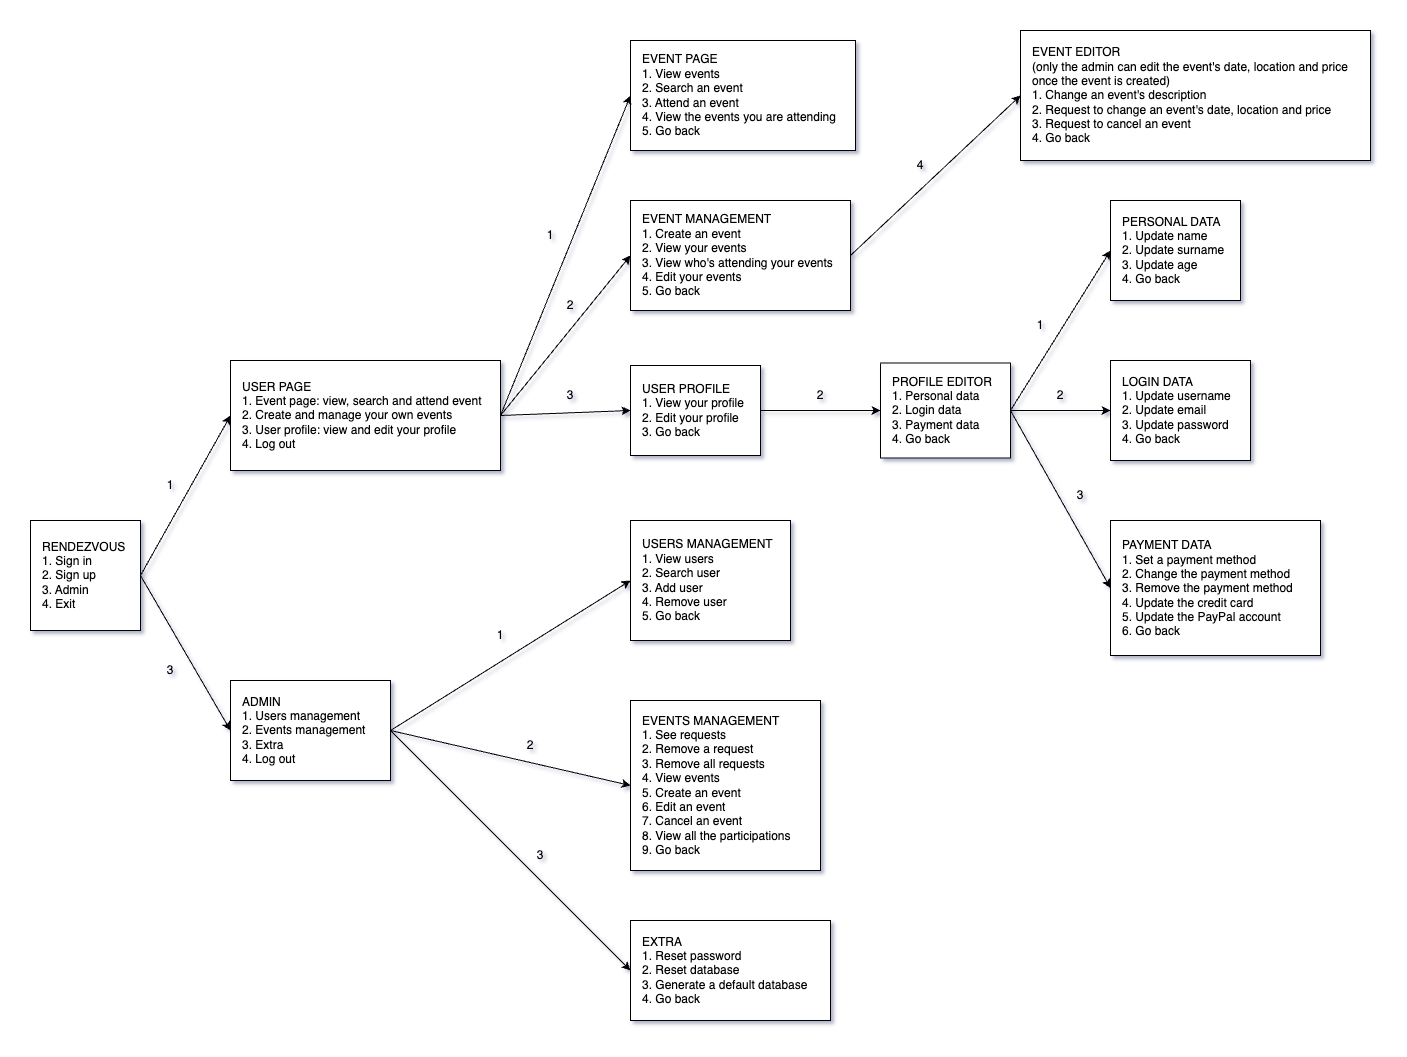

The diagram above was exported from draw.io. Its source (the exported page's mxGraphModel, read from the mxfile embedded in the PNG):
<mxGraphModel dx="1590" dy="2381" grid="1" gridSize="10" guides="1" tooltips="1" connect="1" arrows="1" fold="1" page="1" pageScale="1" pageWidth="827" pageHeight="1169" math="0" shadow="0">
  <root>
    <mxCell id="0" />
    <mxCell id="1" parent="0" />
    <mxCell id="RgY5TkkTzBITuK21L_si-1" value="RENDEZVOUS&lt;div&gt;1. Sign in&lt;/div&gt;&lt;div&gt;2. Sign up&lt;/div&gt;&lt;div&gt;3. Admin&lt;/div&gt;&lt;div&gt;4. Exit&lt;/div&gt;" style="rounded=0;whiteSpace=wrap;html=1;align=left;labelPosition=center;verticalLabelPosition=middle;verticalAlign=middle;textDirection=ltr;horizontal=1;spacingLeft=10;" parent="1" vertex="1">
      <mxGeometry x="40" y="280" width="110" height="110" as="geometry" />
    </mxCell>
    <mxCell id="RgY5TkkTzBITuK21L_si-2" value="USER PAGE&lt;div&gt;1. Event page: view, search and attend event&lt;/div&gt;&lt;div&gt;2. Create and manage your own events&lt;/div&gt;&lt;div&gt;3. User profile: view and edit your profile&lt;/div&gt;&lt;div&gt;4. Log out&lt;/div&gt;" style="rounded=0;whiteSpace=wrap;html=1;align=left;spacingLeft=10;" parent="1" vertex="1">
      <mxGeometry x="240" y="120" width="270" height="110" as="geometry" />
    </mxCell>
    <mxCell id="RgY5TkkTzBITuK21L_si-4" value="USERS MANAGEMENT&lt;div&gt;1. View users&lt;/div&gt;&lt;div&gt;2. Search user&lt;/div&gt;&lt;div&gt;3. Add user&lt;/div&gt;&lt;div&gt;4. Remove user&lt;/div&gt;&lt;div&gt;5. Go back&lt;/div&gt;" style="rounded=0;whiteSpace=wrap;html=1;align=left;spacingLeft=10;" parent="1" vertex="1">
      <mxGeometry x="640" y="280" width="160" height="120" as="geometry" />
    </mxCell>
    <mxCell id="RgY5TkkTzBITuK21L_si-5" value="ADMIN&lt;div&gt;1. Users management&lt;/div&gt;&lt;div&gt;2. Events management&lt;/div&gt;&lt;div&gt;3. Extra&lt;/div&gt;&lt;div&gt;4. Log out&lt;/div&gt;" style="rounded=0;whiteSpace=wrap;html=1;align=left;spacingLeft=10;" parent="1" vertex="1">
      <mxGeometry x="240" y="440" width="160" height="100" as="geometry" />
    </mxCell>
    <mxCell id="RgY5TkkTzBITuK21L_si-6" value="EVENTS MANAGEMENT&lt;div&gt;1. See requests&lt;/div&gt;&lt;div&gt;2. Remove a request&lt;/div&gt;&lt;div&gt;3. Remove all requests&lt;/div&gt;&lt;div&gt;4. View events&lt;/div&gt;&lt;div&gt;5. Create an event&lt;/div&gt;&lt;div&gt;6. Edit an event&lt;/div&gt;&lt;div&gt;7. Cancel an event&lt;/div&gt;&lt;div&gt;8. View all the participations&lt;/div&gt;&lt;div&gt;9. Go back&lt;/div&gt;" style="rounded=0;whiteSpace=wrap;html=1;align=left;spacingLeft=10;" parent="1" vertex="1">
      <mxGeometry x="640" y="460" width="190" height="170" as="geometry" />
    </mxCell>
    <mxCell id="RgY5TkkTzBITuK21L_si-7" value="EXTRA&lt;div&gt;1. Reset password&lt;/div&gt;&lt;div&gt;2. Reset database&lt;/div&gt;&lt;div&gt;3. Generate a default database&lt;/div&gt;&lt;div&gt;4. Go back&lt;/div&gt;" style="rounded=0;whiteSpace=wrap;html=1;align=left;spacingLeft=10;" parent="1" vertex="1">
      <mxGeometry x="640" y="680" width="200" height="100" as="geometry" />
    </mxCell>
    <mxCell id="RgY5TkkTzBITuK21L_si-8" value="EVENT PAGE&lt;div&gt;1. View events&lt;/div&gt;&lt;div&gt;2. Search an event&lt;/div&gt;&lt;div&gt;3. Attend an event&lt;/div&gt;&lt;div&gt;4. View the events you are attending&lt;/div&gt;&lt;div&gt;5. Go back&lt;/div&gt;" style="rounded=0;whiteSpace=wrap;html=1;align=left;spacingLeft=10;" parent="1" vertex="1">
      <mxGeometry x="640" y="-200" width="225" height="110" as="geometry" />
    </mxCell>
    <mxCell id="RgY5TkkTzBITuK21L_si-9" value="EVENT MANAGEMENT&lt;div&gt;1. Create an event&lt;/div&gt;&lt;div&gt;2. View your events&lt;/div&gt;&lt;div&gt;3. View who's attending your events&lt;/div&gt;&lt;div&gt;4. Edit your events&lt;/div&gt;&lt;div&gt;5. Go back&lt;/div&gt;" style="rounded=0;whiteSpace=wrap;html=1;align=left;spacingLeft=10;" parent="1" vertex="1">
      <mxGeometry x="640" y="-40" width="220" height="110" as="geometry" />
    </mxCell>
    <mxCell id="RgY5TkkTzBITuK21L_si-10" value="USER PROFILE&lt;div&gt;1. View your profile&lt;/div&gt;&lt;div&gt;2. Edit your profile&lt;/div&gt;&lt;div&gt;3. Go back&lt;/div&gt;" style="rounded=0;whiteSpace=wrap;html=1;align=left;spacingLeft=10;" parent="1" vertex="1">
      <mxGeometry x="640" y="125" width="130" height="90" as="geometry" />
    </mxCell>
    <mxCell id="RgY5TkkTzBITuK21L_si-11" value="EVENT EDITOR&lt;div&gt;(only the admin can edit the event's date, location and price once the event is created)&lt;/div&gt;&lt;div&gt;1. Change an event's description&lt;/div&gt;&lt;div&gt;2. Request to change an event's date, location and price&lt;/div&gt;&lt;div&gt;3. Request to cancel an event&lt;/div&gt;&lt;div&gt;4. Go back&lt;/div&gt;" style="rounded=0;whiteSpace=wrap;html=1;align=left;spacingLeft=10;" parent="1" vertex="1">
      <mxGeometry x="1030" y="-210" width="350" height="130" as="geometry" />
    </mxCell>
    <mxCell id="RgY5TkkTzBITuK21L_si-12" value="PROFILE EDITOR&lt;div&gt;1. Personal data&lt;/div&gt;&lt;div&gt;2. Login data&lt;/div&gt;&lt;div&gt;3. Payment data&lt;/div&gt;&lt;div&gt;4. Go back&lt;/div&gt;" style="rounded=0;whiteSpace=wrap;html=1;align=left;spacingLeft=10;" parent="1" vertex="1">
      <mxGeometry x="890" y="122.5" width="130" height="95" as="geometry" />
    </mxCell>
    <mxCell id="RgY5TkkTzBITuK21L_si-13" value="PERSONAL DATA&lt;div&gt;1. Update name&lt;/div&gt;&lt;div&gt;2. Update surname&lt;/div&gt;&lt;div&gt;3. Update age&lt;/div&gt;&lt;div&gt;4. Go back&lt;/div&gt;" style="rounded=0;whiteSpace=wrap;html=1;align=left;spacingLeft=10;" parent="1" vertex="1">
      <mxGeometry x="1120" y="-40" width="130" height="100" as="geometry" />
    </mxCell>
    <mxCell id="RgY5TkkTzBITuK21L_si-14" value="LOGIN DATA&lt;div&gt;1. Update username&lt;/div&gt;&lt;div&gt;2. Update email&lt;/div&gt;&lt;div&gt;3. Update password&lt;/div&gt;&lt;div&gt;4. Go back&lt;/div&gt;" style="rounded=0;whiteSpace=wrap;html=1;align=left;spacingLeft=10;" parent="1" vertex="1">
      <mxGeometry x="1120" y="120" width="140" height="100" as="geometry" />
    </mxCell>
    <mxCell id="RgY5TkkTzBITuK21L_si-15" value="PAYMENT DATA&lt;div&gt;1. Set a payment method&lt;/div&gt;&lt;div&gt;2. Change the payment method&lt;/div&gt;&lt;div&gt;3. Remove the payment method&lt;/div&gt;&lt;div&gt;4. Update the credit card&lt;/div&gt;&lt;div&gt;5. Update the PayPal account&lt;/div&gt;&lt;div&gt;6. Go back&lt;/div&gt;" style="rounded=0;whiteSpace=wrap;html=1;align=left;spacingLeft=10;" parent="1" vertex="1">
      <mxGeometry x="1120" y="280" width="210" height="135" as="geometry" />
    </mxCell>
    <mxCell id="RgY5TkkTzBITuK21L_si-16" value="" style="endArrow=classic;html=1;rounded=0;exitX=1;exitY=0.5;exitDx=0;exitDy=0;entryX=0;entryY=0.5;entryDx=0;entryDy=0;" parent="1" source="RgY5TkkTzBITuK21L_si-2" target="RgY5TkkTzBITuK21L_si-8" edge="1">
      <mxGeometry width="50" height="50" relative="1" as="geometry">
        <mxPoint x="790" y="130" as="sourcePoint" />
        <mxPoint x="840" y="80" as="targetPoint" />
      </mxGeometry>
    </mxCell>
    <mxCell id="RgY5TkkTzBITuK21L_si-19" value="" style="endArrow=classic;html=1;rounded=0;exitX=1;exitY=0.5;exitDx=0;exitDy=0;entryX=0;entryY=0.5;entryDx=0;entryDy=0;" parent="1" source="RgY5TkkTzBITuK21L_si-2" target="RgY5TkkTzBITuK21L_si-10" edge="1">
      <mxGeometry width="50" height="50" relative="1" as="geometry">
        <mxPoint x="460" y="390" as="sourcePoint" />
        <mxPoint x="510" y="340" as="targetPoint" />
      </mxGeometry>
    </mxCell>
    <mxCell id="RgY5TkkTzBITuK21L_si-20" value="" style="endArrow=classic;html=1;rounded=0;exitX=1;exitY=0.5;exitDx=0;exitDy=0;entryX=0;entryY=0.5;entryDx=0;entryDy=0;" parent="1" source="RgY5TkkTzBITuK21L_si-2" target="RgY5TkkTzBITuK21L_si-9" edge="1">
      <mxGeometry width="50" height="50" relative="1" as="geometry">
        <mxPoint x="570" y="150" as="sourcePoint" />
        <mxPoint x="620" y="100" as="targetPoint" />
      </mxGeometry>
    </mxCell>
    <mxCell id="RgY5TkkTzBITuK21L_si-21" value="" style="endArrow=classic;html=1;rounded=0;exitX=1;exitY=0.5;exitDx=0;exitDy=0;entryX=0;entryY=0.5;entryDx=0;entryDy=0;" parent="1" source="RgY5TkkTzBITuK21L_si-10" target="RgY5TkkTzBITuK21L_si-12" edge="1">
      <mxGeometry width="50" height="50" relative="1" as="geometry">
        <mxPoint x="460" y="300" as="sourcePoint" />
        <mxPoint x="510" y="250" as="targetPoint" />
      </mxGeometry>
    </mxCell>
    <mxCell id="RgY5TkkTzBITuK21L_si-22" value="" style="endArrow=classic;html=1;rounded=0;exitX=1;exitY=0.5;exitDx=0;exitDy=0;entryX=0;entryY=0.5;entryDx=0;entryDy=0;" parent="1" source="RgY5TkkTzBITuK21L_si-1" target="RgY5TkkTzBITuK21L_si-2" edge="1">
      <mxGeometry width="50" height="50" relative="1" as="geometry">
        <mxPoint x="460" y="300" as="sourcePoint" />
        <mxPoint x="510" y="250" as="targetPoint" />
      </mxGeometry>
    </mxCell>
    <mxCell id="RgY5TkkTzBITuK21L_si-23" value="" style="endArrow=classic;html=1;rounded=0;exitX=1;exitY=0.5;exitDx=0;exitDy=0;entryX=0;entryY=0.5;entryDx=0;entryDy=0;" parent="1" source="RgY5TkkTzBITuK21L_si-1" target="RgY5TkkTzBITuK21L_si-5" edge="1">
      <mxGeometry width="50" height="50" relative="1" as="geometry">
        <mxPoint x="460" y="300" as="sourcePoint" />
        <mxPoint x="510" y="250" as="targetPoint" />
      </mxGeometry>
    </mxCell>
    <mxCell id="RgY5TkkTzBITuK21L_si-27" value="" style="endArrow=classic;html=1;rounded=0;exitX=1;exitY=0.5;exitDx=0;exitDy=0;entryX=0;entryY=0.5;entryDx=0;entryDy=0;" parent="1" source="RgY5TkkTzBITuK21L_si-5" target="RgY5TkkTzBITuK21L_si-4" edge="1">
      <mxGeometry width="50" height="50" relative="1" as="geometry">
        <mxPoint x="520" y="480" as="sourcePoint" />
        <mxPoint x="570" y="430" as="targetPoint" />
      </mxGeometry>
    </mxCell>
    <mxCell id="RgY5TkkTzBITuK21L_si-28" value="" style="endArrow=classic;html=1;rounded=0;exitX=1;exitY=0.5;exitDx=0;exitDy=0;entryX=0;entryY=0.5;entryDx=0;entryDy=0;" parent="1" source="RgY5TkkTzBITuK21L_si-5" target="RgY5TkkTzBITuK21L_si-6" edge="1">
      <mxGeometry width="50" height="50" relative="1" as="geometry">
        <mxPoint x="520" y="480" as="sourcePoint" />
        <mxPoint x="570" y="430" as="targetPoint" />
      </mxGeometry>
    </mxCell>
    <mxCell id="RgY5TkkTzBITuK21L_si-29" value="" style="endArrow=classic;html=1;rounded=0;exitX=1;exitY=0.5;exitDx=0;exitDy=0;entryX=0;entryY=0.5;entryDx=0;entryDy=0;" parent="1" source="RgY5TkkTzBITuK21L_si-5" target="RgY5TkkTzBITuK21L_si-7" edge="1">
      <mxGeometry width="50" height="50" relative="1" as="geometry">
        <mxPoint x="520" y="480" as="sourcePoint" />
        <mxPoint x="570" y="430" as="targetPoint" />
      </mxGeometry>
    </mxCell>
    <mxCell id="RgY5TkkTzBITuK21L_si-30" value="" style="endArrow=classic;html=1;rounded=0;exitX=1;exitY=0.5;exitDx=0;exitDy=0;entryX=0;entryY=0.5;entryDx=0;entryDy=0;" parent="1" source="RgY5TkkTzBITuK21L_si-12" target="RgY5TkkTzBITuK21L_si-14" edge="1">
      <mxGeometry width="50" height="50" relative="1" as="geometry">
        <mxPoint x="990" y="290" as="sourcePoint" />
        <mxPoint x="1040" y="240" as="targetPoint" />
      </mxGeometry>
    </mxCell>
    <mxCell id="RgY5TkkTzBITuK21L_si-31" value="" style="endArrow=classic;html=1;rounded=0;exitX=1;exitY=0.5;exitDx=0;exitDy=0;entryX=0;entryY=0.5;entryDx=0;entryDy=0;" parent="1" source="RgY5TkkTzBITuK21L_si-12" target="RgY5TkkTzBITuK21L_si-13" edge="1">
      <mxGeometry width="50" height="50" relative="1" as="geometry">
        <mxPoint x="990" y="290" as="sourcePoint" />
        <mxPoint x="1040" y="240" as="targetPoint" />
      </mxGeometry>
    </mxCell>
    <mxCell id="RgY5TkkTzBITuK21L_si-32" value="" style="endArrow=classic;html=1;rounded=0;exitX=1;exitY=0.5;exitDx=0;exitDy=0;entryX=0;entryY=0.5;entryDx=0;entryDy=0;" parent="1" source="RgY5TkkTzBITuK21L_si-12" target="RgY5TkkTzBITuK21L_si-15" edge="1">
      <mxGeometry width="50" height="50" relative="1" as="geometry">
        <mxPoint x="990" y="290" as="sourcePoint" />
        <mxPoint x="1040" y="240" as="targetPoint" />
      </mxGeometry>
    </mxCell>
    <mxCell id="RgY5TkkTzBITuK21L_si-33" value="" style="endArrow=classic;html=1;rounded=0;exitX=1;exitY=0.5;exitDx=0;exitDy=0;entryX=0;entryY=0.5;entryDx=0;entryDy=0;" parent="1" source="RgY5TkkTzBITuK21L_si-9" target="RgY5TkkTzBITuK21L_si-11" edge="1">
      <mxGeometry width="50" height="50" relative="1" as="geometry">
        <mxPoint x="990" y="-70" as="sourcePoint" />
        <mxPoint x="1040" y="-120" as="targetPoint" />
      </mxGeometry>
    </mxCell>
    <mxCell id="GoD6x5B6sh4zdUQI7CUa-1" value="1" style="text;html=1;align=center;verticalAlign=middle;whiteSpace=wrap;rounded=0;" vertex="1" parent="1">
      <mxGeometry x="150" y="230" width="60" height="30" as="geometry" />
    </mxCell>
    <mxCell id="GoD6x5B6sh4zdUQI7CUa-3" value="3" style="text;html=1;align=center;verticalAlign=middle;whiteSpace=wrap;rounded=0;" vertex="1" parent="1">
      <mxGeometry x="150" y="415" width="60" height="30" as="geometry" />
    </mxCell>
    <mxCell id="GoD6x5B6sh4zdUQI7CUa-4" value="1" style="text;html=1;align=center;verticalAlign=middle;whiteSpace=wrap;rounded=0;" vertex="1" parent="1">
      <mxGeometry x="480" y="380" width="60" height="30" as="geometry" />
    </mxCell>
    <mxCell id="GoD6x5B6sh4zdUQI7CUa-5" value="2" style="text;html=1;align=center;verticalAlign=middle;whiteSpace=wrap;rounded=0;" vertex="1" parent="1">
      <mxGeometry x="510" y="490" width="60" height="30" as="geometry" />
    </mxCell>
    <mxCell id="GoD6x5B6sh4zdUQI7CUa-6" value="3" style="text;html=1;align=center;verticalAlign=middle;whiteSpace=wrap;rounded=0;" vertex="1" parent="1">
      <mxGeometry x="520" y="600" width="60" height="30" as="geometry" />
    </mxCell>
    <mxCell id="GoD6x5B6sh4zdUQI7CUa-7" value="1" style="text;html=1;align=center;verticalAlign=middle;whiteSpace=wrap;rounded=0;" vertex="1" parent="1">
      <mxGeometry x="530" y="-20" width="60" height="30" as="geometry" />
    </mxCell>
    <mxCell id="GoD6x5B6sh4zdUQI7CUa-8" value="2" style="text;html=1;align=center;verticalAlign=middle;whiteSpace=wrap;rounded=0;" vertex="1" parent="1">
      <mxGeometry x="550" y="50" width="60" height="30" as="geometry" />
    </mxCell>
    <mxCell id="GoD6x5B6sh4zdUQI7CUa-9" value="3" style="text;html=1;align=center;verticalAlign=middle;whiteSpace=wrap;rounded=0;" vertex="1" parent="1">
      <mxGeometry x="550" y="140" width="60" height="30" as="geometry" />
    </mxCell>
    <mxCell id="GoD6x5B6sh4zdUQI7CUa-10" value="2" style="text;html=1;align=center;verticalAlign=middle;whiteSpace=wrap;rounded=0;" vertex="1" parent="1">
      <mxGeometry x="800" y="140" width="60" height="30" as="geometry" />
    </mxCell>
    <mxCell id="GoD6x5B6sh4zdUQI7CUa-11" value="4" style="text;html=1;align=center;verticalAlign=middle;whiteSpace=wrap;rounded=0;" vertex="1" parent="1">
      <mxGeometry x="900" y="-90" width="60" height="30" as="geometry" />
    </mxCell>
    <mxCell id="GoD6x5B6sh4zdUQI7CUa-12" value="1" style="text;html=1;align=center;verticalAlign=middle;whiteSpace=wrap;rounded=0;" vertex="1" parent="1">
      <mxGeometry x="1020" y="70" width="60" height="30" as="geometry" />
    </mxCell>
    <mxCell id="GoD6x5B6sh4zdUQI7CUa-13" value="2" style="text;html=1;align=center;verticalAlign=middle;whiteSpace=wrap;rounded=0;" vertex="1" parent="1">
      <mxGeometry x="1040" y="140" width="60" height="30" as="geometry" />
    </mxCell>
    <mxCell id="GoD6x5B6sh4zdUQI7CUa-14" value="3" style="text;html=1;align=center;verticalAlign=middle;whiteSpace=wrap;rounded=0;" vertex="1" parent="1">
      <mxGeometry x="1060" y="240" width="60" height="30" as="geometry" />
    </mxCell>
  </root>
</mxGraphModel>